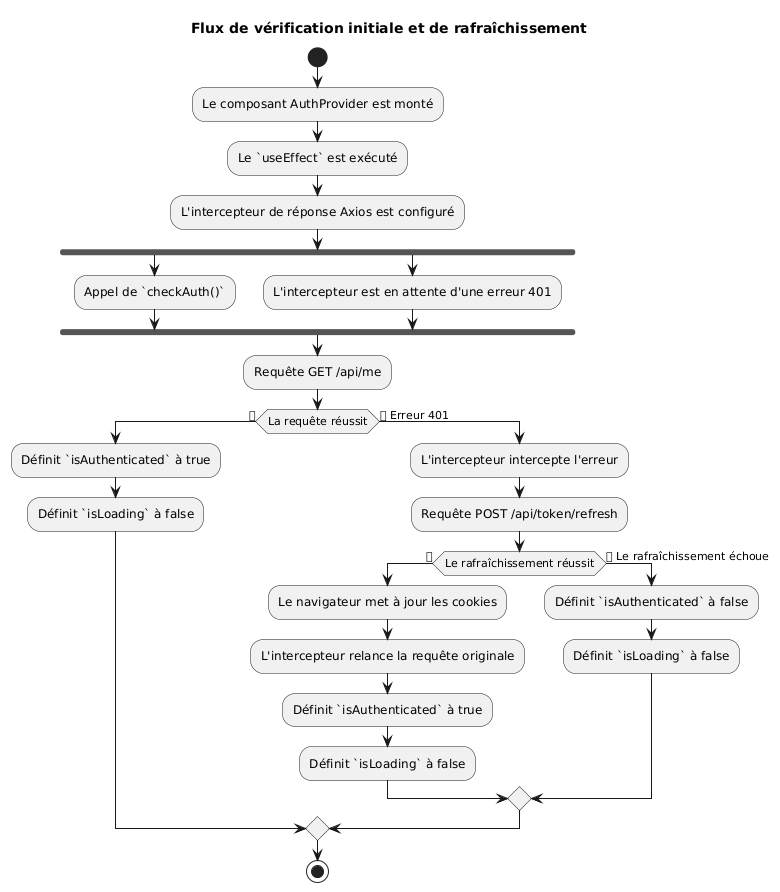

The diagram above was rendered by PlantUML. Its source (embedded in the PNG):
@startuml
title Flux de vérification initiale et de rafraîchissement

start
:Le composant AuthProvider est monté;
:Le `useEffect` est exécuté;
:L'intercepteur de réponse Axios est configuré;

fork
  :Appel de `checkAuth()`;
fork again
  :L'intercepteur est en attente d'une erreur 401;
end fork

:Requête GET /api/me;

if (La requête réussit) then (✅)
  :Définit `isAuthenticated` à true;
  :Définit `isLoading` à false;
else (❌ Erreur 401)
  :L'intercepteur intercepte l'erreur;
  :Requête POST /api/token/refresh;

  if (Le rafraîchissement réussit) then (✅)
    :Le navigateur met à jour les cookies;
    :L'intercepteur relance la requête originale;
    :Définit `isAuthenticated` à true;
    :Définit `isLoading` à false;
  else (❌ Le rafraîchissement échoue)
    :Définit `isAuthenticated` à false;
    :Définit `isLoading` à false;
  endif
endif

stop
@enduml